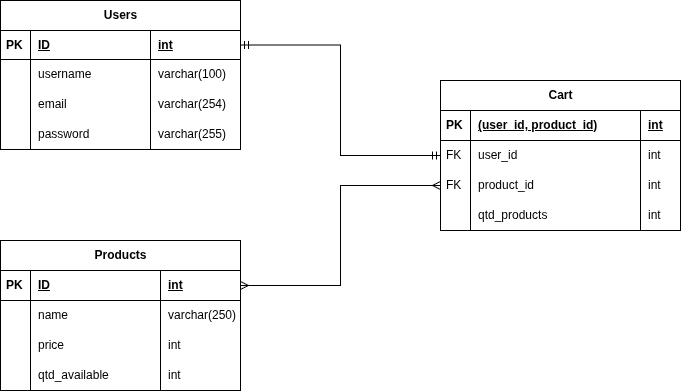

The diagram above was exported from draw.io. Its source (the exported page's mxGraphModel, read from the mxfile embedded in the PNG):
<mxGraphModel dx="1042" dy="583" grid="1" gridSize="10" guides="1" tooltips="1" connect="1" arrows="1" fold="1" page="1" pageScale="1" pageWidth="827" pageHeight="1169" math="0" shadow="0">
  <root>
    <mxCell id="0" />
    <mxCell id="1" parent="0" />
    <mxCell id="IZjNI_llp8P9IV9UQE0r-7" value="Users" style="shape=table;startSize=30;container=1;collapsible=1;childLayout=tableLayout;fixedRows=1;rowLines=0;fontStyle=1;align=center;resizeLast=1;html=1;verticalAlign=middle;spacingLeft=4;spacingRight=4;fontFamily=Helvetica;fontSize=12;fontColor=default;fillColor=none;gradientColor=none;" vertex="1" parent="1">
      <mxGeometry x="80" y="40" width="240" height="149" as="geometry" />
    </mxCell>
    <mxCell id="IZjNI_llp8P9IV9UQE0r-8" value="" style="shape=tableRow;horizontal=0;startSize=0;swimlaneHead=0;swimlaneBody=0;fillColor=none;collapsible=0;dropTarget=0;points=[[0,0.5],[1,0.5]];portConstraint=eastwest;top=0;left=0;right=0;bottom=1;align=left;verticalAlign=middle;spacingLeft=4;spacingRight=4;fontFamily=Helvetica;fontSize=12;fontColor=default;" vertex="1" parent="IZjNI_llp8P9IV9UQE0r-7">
      <mxGeometry y="30" width="240" height="29" as="geometry" />
    </mxCell>
    <mxCell id="IZjNI_llp8P9IV9UQE0r-9" value="PK" style="shape=partialRectangle;connectable=0;fillColor=none;top=0;left=0;bottom=0;right=0;fontStyle=1;overflow=hidden;whiteSpace=wrap;html=1;align=left;verticalAlign=middle;spacingLeft=4;spacingRight=4;fontFamily=Helvetica;fontSize=12;fontColor=default;" vertex="1" parent="IZjNI_llp8P9IV9UQE0r-8">
      <mxGeometry width="30" height="29" as="geometry">
        <mxRectangle width="30" height="29" as="alternateBounds" />
      </mxGeometry>
    </mxCell>
    <mxCell id="IZjNI_llp8P9IV9UQE0r-10" value="ID" style="shape=partialRectangle;connectable=0;fillColor=none;top=0;left=0;bottom=0;right=0;align=left;spacingLeft=6;fontStyle=5;overflow=hidden;whiteSpace=wrap;html=1;verticalAlign=middle;spacingRight=4;fontFamily=Helvetica;fontSize=12;fontColor=default;" vertex="1" parent="IZjNI_llp8P9IV9UQE0r-8">
      <mxGeometry x="30" width="120" height="29" as="geometry">
        <mxRectangle width="120" height="29" as="alternateBounds" />
      </mxGeometry>
    </mxCell>
    <mxCell id="IZjNI_llp8P9IV9UQE0r-20" value="int" style="shape=partialRectangle;connectable=0;fillColor=none;top=0;left=0;bottom=0;right=0;align=left;spacingLeft=6;fontStyle=5;overflow=hidden;whiteSpace=wrap;html=1;verticalAlign=middle;spacingRight=4;fontFamily=Helvetica;fontSize=12;fontColor=default;" vertex="1" parent="IZjNI_llp8P9IV9UQE0r-8">
      <mxGeometry x="150" width="90" height="29" as="geometry">
        <mxRectangle width="90" height="29" as="alternateBounds" />
      </mxGeometry>
    </mxCell>
    <mxCell id="IZjNI_llp8P9IV9UQE0r-11" value="" style="shape=tableRow;horizontal=0;startSize=0;swimlaneHead=0;swimlaneBody=0;fillColor=none;collapsible=0;dropTarget=0;points=[[0,0.5],[1,0.5]];portConstraint=eastwest;top=0;left=0;right=0;bottom=0;align=left;verticalAlign=middle;spacingLeft=4;spacingRight=4;fontFamily=Helvetica;fontSize=12;fontColor=default;" vertex="1" parent="IZjNI_llp8P9IV9UQE0r-7">
      <mxGeometry y="59" width="240" height="30" as="geometry" />
    </mxCell>
    <mxCell id="IZjNI_llp8P9IV9UQE0r-12" value="" style="shape=partialRectangle;connectable=0;fillColor=none;top=0;left=0;bottom=0;right=0;editable=1;overflow=hidden;whiteSpace=wrap;html=1;align=left;verticalAlign=middle;spacingLeft=4;spacingRight=4;fontFamily=Helvetica;fontSize=12;fontColor=default;" vertex="1" parent="IZjNI_llp8P9IV9UQE0r-11">
      <mxGeometry width="30" height="30" as="geometry">
        <mxRectangle width="30" height="30" as="alternateBounds" />
      </mxGeometry>
    </mxCell>
    <mxCell id="IZjNI_llp8P9IV9UQE0r-13" value="username" style="shape=partialRectangle;connectable=0;fillColor=none;top=0;left=0;bottom=0;right=0;align=left;spacingLeft=6;overflow=hidden;whiteSpace=wrap;html=1;verticalAlign=middle;spacingRight=4;fontFamily=Helvetica;fontSize=12;fontColor=default;" vertex="1" parent="IZjNI_llp8P9IV9UQE0r-11">
      <mxGeometry x="30" width="120" height="30" as="geometry">
        <mxRectangle width="120" height="30" as="alternateBounds" />
      </mxGeometry>
    </mxCell>
    <mxCell id="IZjNI_llp8P9IV9UQE0r-21" value="varchar(100)" style="shape=partialRectangle;connectable=0;fillColor=none;top=0;left=0;bottom=0;right=0;align=left;spacingLeft=6;overflow=hidden;whiteSpace=wrap;html=1;verticalAlign=middle;spacingRight=4;fontFamily=Helvetica;fontSize=12;fontColor=default;" vertex="1" parent="IZjNI_llp8P9IV9UQE0r-11">
      <mxGeometry x="150" width="90" height="30" as="geometry">
        <mxRectangle width="90" height="30" as="alternateBounds" />
      </mxGeometry>
    </mxCell>
    <mxCell id="IZjNI_llp8P9IV9UQE0r-14" value="" style="shape=tableRow;horizontal=0;startSize=0;swimlaneHead=0;swimlaneBody=0;fillColor=none;collapsible=0;dropTarget=0;points=[[0,0.5],[1,0.5]];portConstraint=eastwest;top=0;left=0;right=0;bottom=0;align=left;verticalAlign=middle;spacingLeft=4;spacingRight=4;fontFamily=Helvetica;fontSize=12;fontColor=default;" vertex="1" parent="IZjNI_llp8P9IV9UQE0r-7">
      <mxGeometry y="89" width="240" height="30" as="geometry" />
    </mxCell>
    <mxCell id="IZjNI_llp8P9IV9UQE0r-15" value="" style="shape=partialRectangle;connectable=0;fillColor=none;top=0;left=0;bottom=0;right=0;editable=1;overflow=hidden;whiteSpace=wrap;html=1;align=left;verticalAlign=middle;spacingLeft=4;spacingRight=4;fontFamily=Helvetica;fontSize=12;fontColor=default;" vertex="1" parent="IZjNI_llp8P9IV9UQE0r-14">
      <mxGeometry width="30" height="30" as="geometry">
        <mxRectangle width="30" height="30" as="alternateBounds" />
      </mxGeometry>
    </mxCell>
    <mxCell id="IZjNI_llp8P9IV9UQE0r-16" value="email" style="shape=partialRectangle;connectable=0;fillColor=none;top=0;left=0;bottom=0;right=0;align=left;spacingLeft=6;overflow=hidden;whiteSpace=wrap;html=1;verticalAlign=middle;spacingRight=4;fontFamily=Helvetica;fontSize=12;fontColor=default;" vertex="1" parent="IZjNI_llp8P9IV9UQE0r-14">
      <mxGeometry x="30" width="120" height="30" as="geometry">
        <mxRectangle width="120" height="30" as="alternateBounds" />
      </mxGeometry>
    </mxCell>
    <mxCell id="IZjNI_llp8P9IV9UQE0r-22" value="varchar(254)" style="shape=partialRectangle;connectable=0;fillColor=none;top=0;left=0;bottom=0;right=0;align=left;spacingLeft=6;overflow=hidden;whiteSpace=wrap;html=1;verticalAlign=middle;spacingRight=4;fontFamily=Helvetica;fontSize=12;fontColor=default;" vertex="1" parent="IZjNI_llp8P9IV9UQE0r-14">
      <mxGeometry x="150" width="90" height="30" as="geometry">
        <mxRectangle width="90" height="30" as="alternateBounds" />
      </mxGeometry>
    </mxCell>
    <mxCell id="IZjNI_llp8P9IV9UQE0r-17" value="" style="shape=tableRow;horizontal=0;startSize=0;swimlaneHead=0;swimlaneBody=0;fillColor=none;collapsible=0;dropTarget=0;points=[[0,0.5],[1,0.5]];portConstraint=eastwest;top=0;left=0;right=0;bottom=0;align=left;verticalAlign=middle;spacingLeft=4;spacingRight=4;fontFamily=Helvetica;fontSize=12;fontColor=default;" vertex="1" parent="IZjNI_llp8P9IV9UQE0r-7">
      <mxGeometry y="119" width="240" height="30" as="geometry" />
    </mxCell>
    <mxCell id="IZjNI_llp8P9IV9UQE0r-18" value="" style="shape=partialRectangle;connectable=0;fillColor=none;top=0;left=0;bottom=0;right=0;editable=1;overflow=hidden;whiteSpace=wrap;html=1;align=left;verticalAlign=middle;spacingLeft=4;spacingRight=4;fontFamily=Helvetica;fontSize=12;fontColor=default;" vertex="1" parent="IZjNI_llp8P9IV9UQE0r-17">
      <mxGeometry width="30" height="30" as="geometry">
        <mxRectangle width="30" height="30" as="alternateBounds" />
      </mxGeometry>
    </mxCell>
    <mxCell id="IZjNI_llp8P9IV9UQE0r-19" value="password" style="shape=partialRectangle;connectable=0;fillColor=none;top=0;left=0;bottom=0;right=0;align=left;spacingLeft=6;overflow=hidden;whiteSpace=wrap;html=1;verticalAlign=middle;spacingRight=4;fontFamily=Helvetica;fontSize=12;fontColor=default;" vertex="1" parent="IZjNI_llp8P9IV9UQE0r-17">
      <mxGeometry x="30" width="120" height="30" as="geometry">
        <mxRectangle width="120" height="30" as="alternateBounds" />
      </mxGeometry>
    </mxCell>
    <mxCell id="IZjNI_llp8P9IV9UQE0r-23" value="varchar(255)" style="shape=partialRectangle;connectable=0;fillColor=none;top=0;left=0;bottom=0;right=0;align=left;spacingLeft=6;overflow=hidden;whiteSpace=wrap;html=1;verticalAlign=middle;spacingRight=4;fontFamily=Helvetica;fontSize=12;fontColor=default;" vertex="1" parent="IZjNI_llp8P9IV9UQE0r-17">
      <mxGeometry x="150" width="90" height="30" as="geometry">
        <mxRectangle width="90" height="30" as="alternateBounds" />
      </mxGeometry>
    </mxCell>
    <mxCell id="IZjNI_llp8P9IV9UQE0r-25" value="Products" style="shape=table;startSize=30;container=1;collapsible=1;childLayout=tableLayout;fixedRows=1;rowLines=0;fontStyle=1;align=center;resizeLast=1;html=1;verticalAlign=middle;spacingLeft=4;spacingRight=4;fontFamily=Helvetica;fontSize=12;fontColor=default;fillColor=none;gradientColor=none;" vertex="1" parent="1">
      <mxGeometry x="80" y="280" width="240" height="150" as="geometry" />
    </mxCell>
    <mxCell id="IZjNI_llp8P9IV9UQE0r-26" value="" style="shape=tableRow;horizontal=0;startSize=0;swimlaneHead=0;swimlaneBody=0;fillColor=none;collapsible=0;dropTarget=0;points=[[0,0.5],[1,0.5]];portConstraint=eastwest;top=0;left=0;right=0;bottom=1;align=left;verticalAlign=middle;spacingLeft=4;spacingRight=4;fontFamily=Helvetica;fontSize=12;fontColor=default;" vertex="1" parent="IZjNI_llp8P9IV9UQE0r-25">
      <mxGeometry y="30" width="240" height="30" as="geometry" />
    </mxCell>
    <mxCell id="IZjNI_llp8P9IV9UQE0r-27" value="PK" style="shape=partialRectangle;connectable=0;fillColor=none;top=0;left=0;bottom=0;right=0;fontStyle=1;overflow=hidden;whiteSpace=wrap;html=1;align=left;verticalAlign=middle;spacingLeft=4;spacingRight=4;fontFamily=Helvetica;fontSize=12;fontColor=default;" vertex="1" parent="IZjNI_llp8P9IV9UQE0r-26">
      <mxGeometry width="30" height="30" as="geometry">
        <mxRectangle width="30" height="30" as="alternateBounds" />
      </mxGeometry>
    </mxCell>
    <mxCell id="IZjNI_llp8P9IV9UQE0r-28" value="ID" style="shape=partialRectangle;connectable=0;fillColor=none;top=0;left=0;bottom=0;right=0;align=left;spacingLeft=6;fontStyle=5;overflow=hidden;whiteSpace=wrap;html=1;verticalAlign=middle;spacingRight=4;fontFamily=Helvetica;fontSize=12;fontColor=default;" vertex="1" parent="IZjNI_llp8P9IV9UQE0r-26">
      <mxGeometry x="30" width="130" height="30" as="geometry">
        <mxRectangle width="130" height="30" as="alternateBounds" />
      </mxGeometry>
    </mxCell>
    <mxCell id="IZjNI_llp8P9IV9UQE0r-38" value="int" style="shape=partialRectangle;connectable=0;fillColor=none;top=0;left=0;bottom=0;right=0;align=left;spacingLeft=6;fontStyle=5;overflow=hidden;whiteSpace=wrap;html=1;verticalAlign=middle;spacingRight=4;fontFamily=Helvetica;fontSize=12;fontColor=default;" vertex="1" parent="IZjNI_llp8P9IV9UQE0r-26">
      <mxGeometry x="160" width="80" height="30" as="geometry">
        <mxRectangle width="80" height="30" as="alternateBounds" />
      </mxGeometry>
    </mxCell>
    <mxCell id="IZjNI_llp8P9IV9UQE0r-29" value="" style="shape=tableRow;horizontal=0;startSize=0;swimlaneHead=0;swimlaneBody=0;fillColor=none;collapsible=0;dropTarget=0;points=[[0,0.5],[1,0.5]];portConstraint=eastwest;top=0;left=0;right=0;bottom=0;align=left;verticalAlign=middle;spacingLeft=4;spacingRight=4;fontFamily=Helvetica;fontSize=12;fontColor=default;" vertex="1" parent="IZjNI_llp8P9IV9UQE0r-25">
      <mxGeometry y="60" width="240" height="30" as="geometry" />
    </mxCell>
    <mxCell id="IZjNI_llp8P9IV9UQE0r-30" value="" style="shape=partialRectangle;connectable=0;fillColor=none;top=0;left=0;bottom=0;right=0;editable=1;overflow=hidden;whiteSpace=wrap;html=1;align=left;verticalAlign=middle;spacingLeft=4;spacingRight=4;fontFamily=Helvetica;fontSize=12;fontColor=default;" vertex="1" parent="IZjNI_llp8P9IV9UQE0r-29">
      <mxGeometry width="30" height="30" as="geometry">
        <mxRectangle width="30" height="30" as="alternateBounds" />
      </mxGeometry>
    </mxCell>
    <mxCell id="IZjNI_llp8P9IV9UQE0r-31" value="name" style="shape=partialRectangle;connectable=0;fillColor=none;top=0;left=0;bottom=0;right=0;align=left;spacingLeft=6;overflow=hidden;whiteSpace=wrap;html=1;verticalAlign=middle;spacingRight=4;fontFamily=Helvetica;fontSize=12;fontColor=default;" vertex="1" parent="IZjNI_llp8P9IV9UQE0r-29">
      <mxGeometry x="30" width="130" height="30" as="geometry">
        <mxRectangle width="130" height="30" as="alternateBounds" />
      </mxGeometry>
    </mxCell>
    <mxCell id="IZjNI_llp8P9IV9UQE0r-39" value="varchar(250)" style="shape=partialRectangle;connectable=0;fillColor=none;top=0;left=0;bottom=0;right=0;align=left;spacingLeft=6;overflow=hidden;whiteSpace=wrap;html=1;verticalAlign=middle;spacingRight=4;fontFamily=Helvetica;fontSize=12;fontColor=default;" vertex="1" parent="IZjNI_llp8P9IV9UQE0r-29">
      <mxGeometry x="160" width="80" height="30" as="geometry">
        <mxRectangle width="80" height="30" as="alternateBounds" />
      </mxGeometry>
    </mxCell>
    <mxCell id="IZjNI_llp8P9IV9UQE0r-32" value="" style="shape=tableRow;horizontal=0;startSize=0;swimlaneHead=0;swimlaneBody=0;fillColor=none;collapsible=0;dropTarget=0;points=[[0,0.5],[1,0.5]];portConstraint=eastwest;top=0;left=0;right=0;bottom=0;align=left;verticalAlign=middle;spacingLeft=4;spacingRight=4;fontFamily=Helvetica;fontSize=12;fontColor=default;" vertex="1" parent="IZjNI_llp8P9IV9UQE0r-25">
      <mxGeometry y="90" width="240" height="30" as="geometry" />
    </mxCell>
    <mxCell id="IZjNI_llp8P9IV9UQE0r-33" value="" style="shape=partialRectangle;connectable=0;fillColor=none;top=0;left=0;bottom=0;right=0;editable=1;overflow=hidden;whiteSpace=wrap;html=1;align=left;verticalAlign=middle;spacingLeft=4;spacingRight=4;fontFamily=Helvetica;fontSize=12;fontColor=default;" vertex="1" parent="IZjNI_llp8P9IV9UQE0r-32">
      <mxGeometry width="30" height="30" as="geometry">
        <mxRectangle width="30" height="30" as="alternateBounds" />
      </mxGeometry>
    </mxCell>
    <mxCell id="IZjNI_llp8P9IV9UQE0r-34" value="price" style="shape=partialRectangle;connectable=0;fillColor=none;top=0;left=0;bottom=0;right=0;align=left;spacingLeft=6;overflow=hidden;whiteSpace=wrap;html=1;verticalAlign=middle;spacingRight=4;fontFamily=Helvetica;fontSize=12;fontColor=default;" vertex="1" parent="IZjNI_llp8P9IV9UQE0r-32">
      <mxGeometry x="30" width="130" height="30" as="geometry">
        <mxRectangle width="130" height="30" as="alternateBounds" />
      </mxGeometry>
    </mxCell>
    <mxCell id="IZjNI_llp8P9IV9UQE0r-40" value="int" style="shape=partialRectangle;connectable=0;fillColor=none;top=0;left=0;bottom=0;right=0;align=left;spacingLeft=6;overflow=hidden;whiteSpace=wrap;html=1;verticalAlign=middle;spacingRight=4;fontFamily=Helvetica;fontSize=12;fontColor=default;" vertex="1" parent="IZjNI_llp8P9IV9UQE0r-32">
      <mxGeometry x="160" width="80" height="30" as="geometry">
        <mxRectangle width="80" height="30" as="alternateBounds" />
      </mxGeometry>
    </mxCell>
    <mxCell id="IZjNI_llp8P9IV9UQE0r-35" value="" style="shape=tableRow;horizontal=0;startSize=0;swimlaneHead=0;swimlaneBody=0;fillColor=none;collapsible=0;dropTarget=0;points=[[0,0.5],[1,0.5]];portConstraint=eastwest;top=0;left=0;right=0;bottom=0;align=left;verticalAlign=middle;spacingLeft=4;spacingRight=4;fontFamily=Helvetica;fontSize=12;fontColor=default;" vertex="1" parent="IZjNI_llp8P9IV9UQE0r-25">
      <mxGeometry y="120" width="240" height="30" as="geometry" />
    </mxCell>
    <mxCell id="IZjNI_llp8P9IV9UQE0r-36" value="" style="shape=partialRectangle;connectable=0;fillColor=none;top=0;left=0;bottom=0;right=0;editable=1;overflow=hidden;whiteSpace=wrap;html=1;align=left;verticalAlign=middle;spacingLeft=4;spacingRight=4;fontFamily=Helvetica;fontSize=12;fontColor=default;" vertex="1" parent="IZjNI_llp8P9IV9UQE0r-35">
      <mxGeometry width="30" height="30" as="geometry">
        <mxRectangle width="30" height="30" as="alternateBounds" />
      </mxGeometry>
    </mxCell>
    <mxCell id="IZjNI_llp8P9IV9UQE0r-37" value="qtd_available" style="shape=partialRectangle;connectable=0;fillColor=none;top=0;left=0;bottom=0;right=0;align=left;spacingLeft=6;overflow=hidden;whiteSpace=wrap;html=1;verticalAlign=middle;spacingRight=4;fontFamily=Helvetica;fontSize=12;fontColor=default;" vertex="1" parent="IZjNI_llp8P9IV9UQE0r-35">
      <mxGeometry x="30" width="130" height="30" as="geometry">
        <mxRectangle width="130" height="30" as="alternateBounds" />
      </mxGeometry>
    </mxCell>
    <mxCell id="IZjNI_llp8P9IV9UQE0r-41" value="int" style="shape=partialRectangle;connectable=0;fillColor=none;top=0;left=0;bottom=0;right=0;align=left;spacingLeft=6;overflow=hidden;whiteSpace=wrap;html=1;verticalAlign=middle;spacingRight=4;fontFamily=Helvetica;fontSize=12;fontColor=default;" vertex="1" parent="IZjNI_llp8P9IV9UQE0r-35">
      <mxGeometry x="160" width="80" height="30" as="geometry">
        <mxRectangle width="80" height="30" as="alternateBounds" />
      </mxGeometry>
    </mxCell>
    <mxCell id="IZjNI_llp8P9IV9UQE0r-42" value="Cart" style="shape=table;startSize=30;container=1;collapsible=1;childLayout=tableLayout;fixedRows=1;rowLines=0;fontStyle=1;align=center;resizeLast=1;html=1;verticalAlign=middle;spacingLeft=4;spacingRight=4;fontFamily=Helvetica;fontSize=12;fontColor=default;fillColor=none;gradientColor=none;" vertex="1" parent="1">
      <mxGeometry x="520" y="120" width="240" height="150" as="geometry" />
    </mxCell>
    <mxCell id="IZjNI_llp8P9IV9UQE0r-43" value="" style="shape=tableRow;horizontal=0;startSize=0;swimlaneHead=0;swimlaneBody=0;fillColor=none;collapsible=0;dropTarget=0;points=[[0,0.5],[1,0.5]];portConstraint=eastwest;top=0;left=0;right=0;bottom=1;align=left;verticalAlign=middle;spacingLeft=4;spacingRight=4;fontFamily=Helvetica;fontSize=12;fontColor=default;" vertex="1" parent="IZjNI_llp8P9IV9UQE0r-42">
      <mxGeometry y="30" width="240" height="30" as="geometry" />
    </mxCell>
    <mxCell id="IZjNI_llp8P9IV9UQE0r-44" value="PK" style="shape=partialRectangle;connectable=0;fillColor=none;top=0;left=0;bottom=0;right=0;fontStyle=1;overflow=hidden;whiteSpace=wrap;html=1;align=left;verticalAlign=middle;spacingLeft=4;spacingRight=4;fontFamily=Helvetica;fontSize=12;fontColor=default;" vertex="1" parent="IZjNI_llp8P9IV9UQE0r-43">
      <mxGeometry width="30" height="30" as="geometry">
        <mxRectangle width="30" height="30" as="alternateBounds" />
      </mxGeometry>
    </mxCell>
    <mxCell id="IZjNI_llp8P9IV9UQE0r-45" value="(user_id, product_id)" style="shape=partialRectangle;connectable=0;fillColor=none;top=0;left=0;bottom=0;right=0;align=left;spacingLeft=6;fontStyle=5;overflow=hidden;whiteSpace=wrap;html=1;verticalAlign=middle;spacingRight=4;fontFamily=Helvetica;fontSize=12;fontColor=default;" vertex="1" parent="IZjNI_llp8P9IV9UQE0r-43">
      <mxGeometry x="30" width="170" height="30" as="geometry">
        <mxRectangle width="170" height="30" as="alternateBounds" />
      </mxGeometry>
    </mxCell>
    <mxCell id="IZjNI_llp8P9IV9UQE0r-55" value="int" style="shape=partialRectangle;connectable=0;fillColor=none;top=0;left=0;bottom=0;right=0;align=left;spacingLeft=6;fontStyle=5;overflow=hidden;whiteSpace=wrap;html=1;verticalAlign=middle;spacingRight=4;fontFamily=Helvetica;fontSize=12;fontColor=default;" vertex="1" parent="IZjNI_llp8P9IV9UQE0r-43">
      <mxGeometry x="200" width="40" height="30" as="geometry">
        <mxRectangle width="40" height="30" as="alternateBounds" />
      </mxGeometry>
    </mxCell>
    <mxCell id="IZjNI_llp8P9IV9UQE0r-46" value="" style="shape=tableRow;horizontal=0;startSize=0;swimlaneHead=0;swimlaneBody=0;fillColor=none;collapsible=0;dropTarget=0;points=[[0,0.5],[1,0.5]];portConstraint=eastwest;top=0;left=0;right=0;bottom=0;align=left;verticalAlign=middle;spacingLeft=4;spacingRight=4;fontFamily=Helvetica;fontSize=12;fontColor=default;" vertex="1" parent="IZjNI_llp8P9IV9UQE0r-42">
      <mxGeometry y="60" width="240" height="30" as="geometry" />
    </mxCell>
    <mxCell id="IZjNI_llp8P9IV9UQE0r-47" value="FK" style="shape=partialRectangle;connectable=0;fillColor=none;top=0;left=0;bottom=0;right=0;editable=1;overflow=hidden;whiteSpace=wrap;html=1;align=left;verticalAlign=middle;spacingLeft=4;spacingRight=4;fontFamily=Helvetica;fontSize=12;fontColor=default;" vertex="1" parent="IZjNI_llp8P9IV9UQE0r-46">
      <mxGeometry width="30" height="30" as="geometry">
        <mxRectangle width="30" height="30" as="alternateBounds" />
      </mxGeometry>
    </mxCell>
    <mxCell id="IZjNI_llp8P9IV9UQE0r-48" value="user_id" style="shape=partialRectangle;connectable=0;fillColor=none;top=0;left=0;bottom=0;right=0;align=left;spacingLeft=6;overflow=hidden;whiteSpace=wrap;html=1;verticalAlign=middle;spacingRight=4;fontFamily=Helvetica;fontSize=12;fontColor=default;" vertex="1" parent="IZjNI_llp8P9IV9UQE0r-46">
      <mxGeometry x="30" width="170" height="30" as="geometry">
        <mxRectangle width="170" height="30" as="alternateBounds" />
      </mxGeometry>
    </mxCell>
    <mxCell id="IZjNI_llp8P9IV9UQE0r-56" value="int" style="shape=partialRectangle;connectable=0;fillColor=none;top=0;left=0;bottom=0;right=0;align=left;spacingLeft=6;overflow=hidden;whiteSpace=wrap;html=1;verticalAlign=middle;spacingRight=4;fontFamily=Helvetica;fontSize=12;fontColor=default;" vertex="1" parent="IZjNI_llp8P9IV9UQE0r-46">
      <mxGeometry x="200" width="40" height="30" as="geometry">
        <mxRectangle width="40" height="30" as="alternateBounds" />
      </mxGeometry>
    </mxCell>
    <mxCell id="IZjNI_llp8P9IV9UQE0r-49" value="" style="shape=tableRow;horizontal=0;startSize=0;swimlaneHead=0;swimlaneBody=0;fillColor=none;collapsible=0;dropTarget=0;points=[[0,0.5],[1,0.5]];portConstraint=eastwest;top=0;left=0;right=0;bottom=0;align=left;verticalAlign=middle;spacingLeft=4;spacingRight=4;fontFamily=Helvetica;fontSize=12;fontColor=default;" vertex="1" parent="IZjNI_llp8P9IV9UQE0r-42">
      <mxGeometry y="90" width="240" height="30" as="geometry" />
    </mxCell>
    <mxCell id="IZjNI_llp8P9IV9UQE0r-50" value="FK" style="shape=partialRectangle;connectable=0;fillColor=none;top=0;left=0;bottom=0;right=0;editable=1;overflow=hidden;whiteSpace=wrap;html=1;align=left;verticalAlign=middle;spacingLeft=4;spacingRight=4;fontFamily=Helvetica;fontSize=12;fontColor=default;" vertex="1" parent="IZjNI_llp8P9IV9UQE0r-49">
      <mxGeometry width="30" height="30" as="geometry">
        <mxRectangle width="30" height="30" as="alternateBounds" />
      </mxGeometry>
    </mxCell>
    <mxCell id="IZjNI_llp8P9IV9UQE0r-51" value="product_id" style="shape=partialRectangle;connectable=0;fillColor=none;top=0;left=0;bottom=0;right=0;align=left;spacingLeft=6;overflow=hidden;whiteSpace=wrap;html=1;verticalAlign=middle;spacingRight=4;fontFamily=Helvetica;fontSize=12;fontColor=default;" vertex="1" parent="IZjNI_llp8P9IV9UQE0r-49">
      <mxGeometry x="30" width="170" height="30" as="geometry">
        <mxRectangle width="170" height="30" as="alternateBounds" />
      </mxGeometry>
    </mxCell>
    <mxCell id="IZjNI_llp8P9IV9UQE0r-57" value="int" style="shape=partialRectangle;connectable=0;fillColor=none;top=0;left=0;bottom=0;right=0;align=left;spacingLeft=6;overflow=hidden;whiteSpace=wrap;html=1;verticalAlign=middle;spacingRight=4;fontFamily=Helvetica;fontSize=12;fontColor=default;" vertex="1" parent="IZjNI_llp8P9IV9UQE0r-49">
      <mxGeometry x="200" width="40" height="30" as="geometry">
        <mxRectangle width="40" height="30" as="alternateBounds" />
      </mxGeometry>
    </mxCell>
    <mxCell id="IZjNI_llp8P9IV9UQE0r-52" value="" style="shape=tableRow;horizontal=0;startSize=0;swimlaneHead=0;swimlaneBody=0;fillColor=none;collapsible=0;dropTarget=0;points=[[0,0.5],[1,0.5]];portConstraint=eastwest;top=0;left=0;right=0;bottom=0;align=left;verticalAlign=middle;spacingLeft=4;spacingRight=4;fontFamily=Helvetica;fontSize=12;fontColor=default;" vertex="1" parent="IZjNI_llp8P9IV9UQE0r-42">
      <mxGeometry y="120" width="240" height="30" as="geometry" />
    </mxCell>
    <mxCell id="IZjNI_llp8P9IV9UQE0r-53" value="" style="shape=partialRectangle;connectable=0;fillColor=none;top=0;left=0;bottom=0;right=0;editable=1;overflow=hidden;whiteSpace=wrap;html=1;align=left;verticalAlign=middle;spacingLeft=4;spacingRight=4;fontFamily=Helvetica;fontSize=12;fontColor=default;" vertex="1" parent="IZjNI_llp8P9IV9UQE0r-52">
      <mxGeometry width="30" height="30" as="geometry">
        <mxRectangle width="30" height="30" as="alternateBounds" />
      </mxGeometry>
    </mxCell>
    <mxCell id="IZjNI_llp8P9IV9UQE0r-54" value="qtd_products" style="shape=partialRectangle;connectable=0;fillColor=none;top=0;left=0;bottom=0;right=0;align=left;spacingLeft=6;overflow=hidden;whiteSpace=wrap;html=1;verticalAlign=middle;spacingRight=4;fontFamily=Helvetica;fontSize=12;fontColor=default;" vertex="1" parent="IZjNI_llp8P9IV9UQE0r-52">
      <mxGeometry x="30" width="170" height="30" as="geometry">
        <mxRectangle width="170" height="30" as="alternateBounds" />
      </mxGeometry>
    </mxCell>
    <mxCell id="IZjNI_llp8P9IV9UQE0r-58" value="int" style="shape=partialRectangle;connectable=0;fillColor=none;top=0;left=0;bottom=0;right=0;align=left;spacingLeft=6;overflow=hidden;whiteSpace=wrap;html=1;verticalAlign=middle;spacingRight=4;fontFamily=Helvetica;fontSize=12;fontColor=default;" vertex="1" parent="IZjNI_llp8P9IV9UQE0r-52">
      <mxGeometry x="200" width="40" height="30" as="geometry">
        <mxRectangle width="40" height="30" as="alternateBounds" />
      </mxGeometry>
    </mxCell>
    <mxCell id="IZjNI_llp8P9IV9UQE0r-67" style="edgeStyle=orthogonalEdgeStyle;rounded=0;orthogonalLoop=1;jettySize=auto;html=1;entryX=0;entryY=0.5;entryDx=0;entryDy=0;fontFamily=Helvetica;fontSize=12;fontColor=default;endArrow=ERmandOne;endFill=0;startArrow=ERmandOne;startFill=0;" edge="1" parent="1" source="IZjNI_llp8P9IV9UQE0r-8" target="IZjNI_llp8P9IV9UQE0r-46">
      <mxGeometry relative="1" as="geometry" />
    </mxCell>
    <mxCell id="IZjNI_llp8P9IV9UQE0r-69" style="edgeStyle=orthogonalEdgeStyle;rounded=0;orthogonalLoop=1;jettySize=auto;html=1;entryX=1;entryY=0.5;entryDx=0;entryDy=0;fontFamily=Helvetica;fontSize=12;fontColor=default;startArrow=ERmany;startFill=0;endArrow=ERmany;endFill=0;" edge="1" parent="1" source="IZjNI_llp8P9IV9UQE0r-49" target="IZjNI_llp8P9IV9UQE0r-26">
      <mxGeometry relative="1" as="geometry" />
    </mxCell>
  </root>
</mxGraphModel>